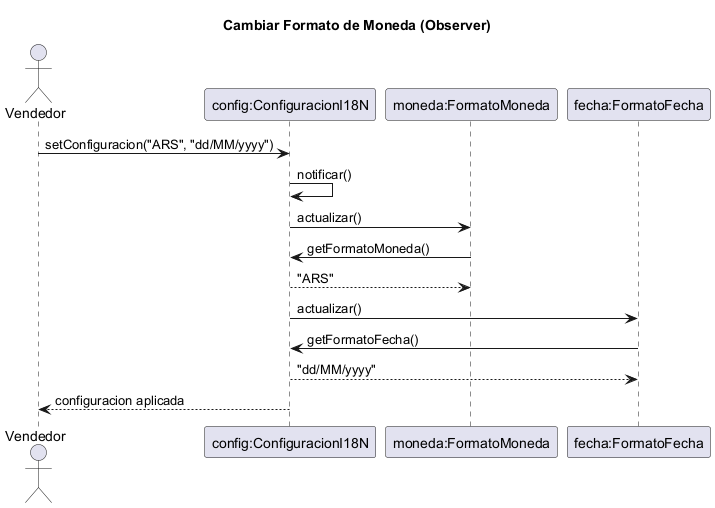

The diagram above was rendered by PlantUML. Its source (embedded in the PNG):
@startuml VentaSimple-Seq-Configuracion
title Cambiar Formato de Moneda (Observer)
actor Vendedor
participant "config:ConfiguracionI18N" as Cfg
participant "moneda:FormatoMoneda" as FM
participant "fecha:FormatoFecha" as FF

Vendedor -> Cfg : setConfiguracion("ARS", "dd/MM/yyyy")
Cfg -> Cfg : notificar()
Cfg -> FM : actualizar()
FM -> Cfg : getFormatoMoneda()
Cfg --> FM : "ARS"
Cfg -> FF : actualizar()
FF -> Cfg : getFormatoFecha()
Cfg --> FF : "dd/MM/yyyy"
Cfg --> Vendedor : configuracion aplicada
@enduml